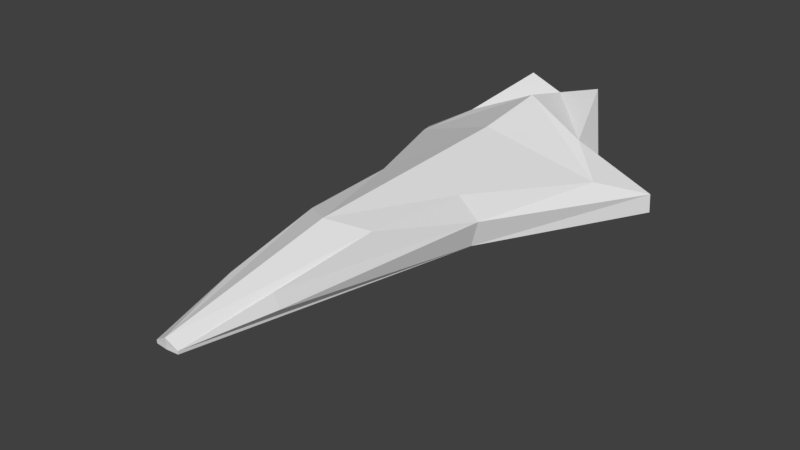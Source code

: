 # Source: Carrier_Grav_Mesh.blend  (saved by Blender 2.79.0; exported with 4.5.12 LTS)
import bpy
from mathutils import Matrix  # noqa: F401  (used for matrix-valued properties, if any)

bpy.ops.wm.read_factory_settings(use_empty=True)
scene = bpy.context.scene
scene.name = 'Scene'

# ---- collections
col_collection_1 = bpy.data.collections.new('Collection 1'); scene.collection.children.link(col_collection_1)

# ---- world
world_world = bpy.data.worlds.new('World'); scene.world = world_world
world_world.color = (0.05088, 0.05088, 0.05088)
world_world.use_sun_shadow = False
world_world.sun_shadow_jitter_overblur = 0.0
world_world.cycles.sampling_method = 'MANUAL'

# ---- meshes
me_cube_164 = bpy.data.meshes.new('Cube.164')
me_cube_164.from_pydata([(-0.3722, -10.01, -0.1173), (-1.076, -4.004, 0.9175), (-0.9925, 6.565, -0.9689), (-1.239, 6.879, 1.79), (-0.923, -7.274, 0.01244), (0.9214, 6.557, -0.8863), (-2.031, 4.548, 0.971), (-0.3765, -10.01, -0.01727), (-1.061, 6.632, 0.003167), (0.0, 6.58, 0.0), (-0.7627, -7.288, 0.4652), (-4.327, 5.18, -1.009), (-1.622, -0.353, -0.8313), (-1.383, -0.6765, 0.831), (-3.22, 3.528, 0.2731), (0.0, 4.938, 1.855), (0.0, 1.305, -1.047), (0.009755, 4.949, -1.924), (-2.316, 5.453, -1.05), (-2.28, 5.423, 0.03541), (0.6171, 4.556, -1.09), (-1.833, -0.3474, 0.005821), (-4.299, 5.162, -0.3947), (0.03365, 6.603, -1.08), (0.0, 6.617, 1.461), (0.0, -10.04, -0.1175), (0.0, -10.05, 0.2132), (0.0, -10.04, 0.02412), (0.0, 6.558, 0.002252), (0.0, 2.523, 1.529), (0.0, -4.708, 1.235), (0.0, 2.505, -2.261), (0.0, -3.956, -0.943)], [], [(19, 6, 3, 8), (2, 23, 17, 18), (27, 26, 1, 10, 7), (30, 13, 1, 26), (25, 27, 7, 0), (23, 28, 9, 5), (18, 19, 8, 2), (0, 7, 4, 21, 12), (12, 22, 11), (23, 5, 20, 17), (4, 10, 1, 13, 21), (15, 6, 14, 29), (29, 14, 13, 30), (17, 20, 16, 31), (22, 14, 6, 19), (7, 10, 4), (21, 14, 22), (31, 12, 11), (18, 17, 31, 11), (24, 3, 6, 15), (11, 22, 19, 18), (2, 8, 28, 23), (12, 32, 25, 0), (8, 3, 24, 28), (12, 21, 22), (21, 13, 14), (31, 32, 12)])
me_cube_164.use_remesh_preserve_volume = False
me_cube_164.use_remesh_preserve_attributes = False
me_cube_164.use_mirror_vertex_groups = False
me_cube_164.update()

# ---- objects
ob_carrier_grav_mesh = bpy.data.objects.new('Carrier_Grav_Mesh', me_cube_164)

# ---- transforms, parenting, visibility, modifiers, constraints
ob_carrier_grav_mesh.location = (0.0, 0.0, 0.0)
ob_carrier_grav_mesh.scale = (43.96, 43.96, 43.96)
ob_carrier_grav_mesh.lineart.crease_threshold = 0.0
_m = ob_carrier_grav_mesh.modifiers.new('Mirror', 'MIRROR')

# ---- collection membership
col_collection_1.objects.link(ob_carrier_grav_mesh)

# ---- scene / render settings (as saved in the file)
scene.frame_start = 1; scene.frame_end = 250; scene.frame_set(97)
scene.render.engine = 'BLENDER_EEVEE_NEXT'
scene.render.resolution_percentage = 50
scene.render.dither_intensity = 0.0
scene.cycles.use_denoising = False
scene.cycles.samples = 128
scene.cycles.sampling_pattern = 'TABULATED_SOBOL'
scene.cycles.light_sampling_threshold = 0.0
scene.cycles.use_adaptive_sampling = False
scene.cycles.use_light_tree = False
scene.cycles.blur_glossy = 0.0
scene.cycles.sample_clamp_indirect = 0.0
scene.view_settings.view_transform = 'Standard'
bpy.context.view_layer.update()

# ---- added for rendering (the .blend has no active camera and no usable light): camera, sun
cam_auto = bpy.data.cameras.new('AutoCamera')
cam_auto.lens = 50.0
cam_auto.sensor_width = 36.0
cam_auto.clip_end = 13884.2
ob_auto_camera = bpy.data.objects.new('AutoCamera', cam_auto)
scene.collection.objects.link(ob_auto_camera)
ob_auto_camera.location = (791.127, -1019.04, 623.996)
ob_auto_camera.rotation_euler = (1.09748, -7.21219e-08, 0.694738)
scene.camera = ob_auto_camera
light_auto_sun = bpy.data.lights.new('AutoSun', 'SUN')
light_auto_sun.energy = 3.0
light_auto_sun.angle = 0.0523599
ob_auto_sun = bpy.data.objects.new('AutoSun', light_auto_sun)
scene.collection.objects.link(ob_auto_sun)
ob_auto_sun.rotation_euler = (0.872665, 0.174533, 0.523599)
bpy.context.view_layer.update()
